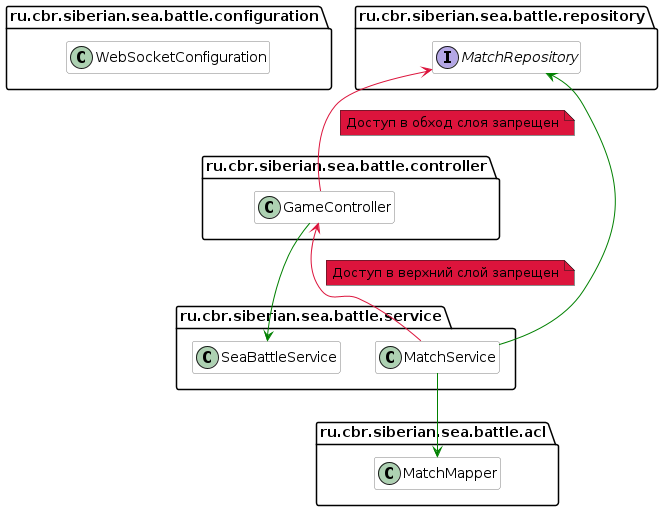

The diagram above was rendered by PlantUML. Its source (embedded in the PNG):
@startuml layeredTest
hide empty members
set separator none
skinparam componentStyle uml2

skinparam component {
  BorderColor #grey
  BackgroundColor #white
}

skinparam class {
  BorderColor #grey
  BackgroundColor #white
}

package ru.cbr.siberian.sea.battle.configuration {
    class WebSocketConfiguration
}

package ru.cbr.siberian.sea.battle.acl {
    class MatchMapper

}

package ru.cbr.siberian.sea.battle.controller {
    class GameController
}

package ru.cbr.siberian.sea.battle.repository {
    interface MatchRepository
}

package ru.cbr.siberian.sea.battle.service {
    class MatchService
    class SeaBattleService
}

GameController -down-> SeaBattleService #green

MatchService -down-> MatchMapper #green
MatchService -down-> MatchRepository #green


GameController -up-> MatchRepository #crimson
note right on link #crimson: Доступ в обход слоя запрещен

MatchService -up--> GameController #crimson
note right on link #crimson: Доступ в верхний слой запрещен


@enduml